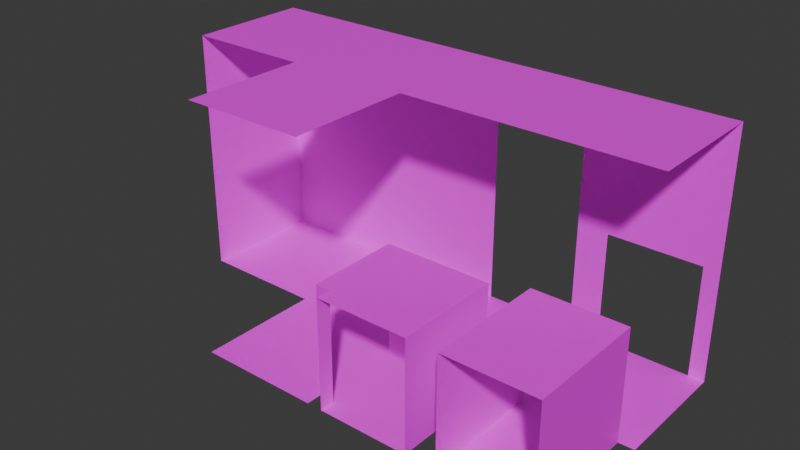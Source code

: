 # Source: map1.blend  (saved by Blender 4.3.34; exported with 4.5.12 LTS)
import bpy
from mathutils import Matrix  # noqa: F401  (used for matrix-valued properties, if any)

bpy.ops.wm.read_factory_settings(use_empty=True)
scene = bpy.context.scene
scene.name = 'Scene'

# ---- images (referenced by path relative to the original .blend; pixels are not part of the script)
import os
ASSET_DIR = os.environ.get("B2B_ASSET_DIR", "")  # directory of the original .blend (textures are referenced by path, not embedded)
HERE = os.path.dirname(os.path.abspath(__file__))  # packed textures are extracted next to this script under _unpacked/

def load_image(name, relpath, width, height, colorspace="sRGB"):
    """Load a texture the original file referenced (path relative to the .blend, or extracted next to this script)."""
    p = next((c for c in (os.path.join(HERE, relpath), os.path.join(ASSET_DIR, relpath)) if relpath and os.path.exists(c)), "")
    if p:
        img = bpy.data.images.load(p, check_existing=True)
        img.name = name
    else:  # same state as the original file: an image datablock whose file is absent (Cycles renders it pink)
        img = bpy.data.images.new(name, width, height)
        img.source = "FILE"
        img.filepath = "//" + (relpath or name)
    img.colorspace_settings.name = colorspace
    return img
img_floor_png = load_image('floor.png', 'textures/floor.png', 1024, 1024, 'sRGB')
img_wall_png = load_image('wall.png', 'textures/wall.png', 1024, 1024, 'sRGB')
img_vent_png = load_image('vent.png', 'textures/vent.png', 1024, 1024, 'sRGB')

# ---- materials (node trees are filled in below, after node groups)
mat_floor = bpy.data.materials.new('Floor')
mat_walls = bpy.data.materials.new('Walls')
mat_vent = bpy.data.materials.new('Vent')

# ---- material node trees
mat_floor.use_nodes = True; mat_floor.node_tree.nodes.clear()
_N = mat_floor.node_tree.nodes; _L = mat_floor.node_tree.links
n0 = _N.new('ShaderNodeBsdfPrincipled'); n0.name = 'Principled BSDF'; n0.location = (10, 300)
n1 = _N.new('ShaderNodeOutputMaterial'); n1.name = 'Material Output'; n1.location = (300, 300)
n2 = _N.new('ShaderNodeTexImage'); n2.name = 'Image Texture'; n2.location = (-705, 243)
n2.image = img_floor_png
n3 = _N.new('ShaderNodeVectorMath'); n3.name = 'Vector Math'; n3.location = (-1014, 193)
n3.operation = 'MULTIPLY'
n3.inputs[1].default_value = (25.0, 25.0, 25.0)
n4 = _N.new('ShaderNodeTexCoord'); n4.name = 'Texture Coordinate'; n4.location = (-1333, 187)
_L.new(n0.outputs[0], n1.inputs[0])
_L.new(n2.outputs[0], n0.inputs[0])
_L.new(n3.outputs[0], n2.inputs[0])
_L.new(n4.outputs[2], n3.inputs[0])
n1.is_active_output = True
mat_walls.use_nodes = True; mat_walls.node_tree.nodes.clear()
_N = mat_walls.node_tree.nodes; _L = mat_walls.node_tree.links
n0 = _N.new('ShaderNodeBsdfPrincipled'); n0.name = 'Principled BSDF'; n0.location = (10, 300)
n1 = _N.new('ShaderNodeOutputMaterial'); n1.name = 'Material Output'; n1.location = (300, 300)
n2 = _N.new('ShaderNodeTexImage'); n2.name = 'Image Texture'; n2.location = (-525, 280)
n2.image = img_wall_png
_L.new(n0.outputs[0], n1.inputs[0])
_L.new(n2.outputs[0], n0.inputs[0])
n1.is_active_output = True
mat_vent.use_nodes = True; mat_vent.node_tree.nodes.clear()
_N = mat_vent.node_tree.nodes; _L = mat_vent.node_tree.links
n0 = _N.new('ShaderNodeBsdfPrincipled'); n0.name = 'Principled BSDF'; n0.location = (10, 300)
n1 = _N.new('ShaderNodeOutputMaterial'); n1.name = 'Material Output'; n1.location = (300, 300)
n2 = _N.new('ShaderNodeTexImage'); n2.name = 'Image Texture'; n2.location = (-420, 248)
n2.image = img_vent_png
n3 = _N.new('ShaderNodeTexCoord'); n3.name = 'Texture Coordinate'; n3.location = (-965, 201)
n4 = _N.new('ShaderNodeVectorMath'); n4.name = 'Vector Math'; n4.location = (-743, 198)
n4.operation = 'MULTIPLY'
n4.inputs[1].default_value = (20.0, 20.0, 20.0)
_L.new(n0.outputs[0], n1.inputs[0])
_L.new(n2.outputs[0], n0.inputs[0])
_L.new(n4.outputs[0], n2.inputs[0])
_L.new(n3.outputs[2], n4.inputs[0])
n1.is_active_output = True

# ---- world
world_world = bpy.data.worlds.new('World'); scene.world = world_world
world_world.use_nodes = True; world_world.node_tree.nodes.clear()
_N = world_world.node_tree.nodes; _L = world_world.node_tree.links
n0 = _N.new('ShaderNodeOutputWorld'); n0.name = 'World Output'; n0.location = (300, 300)
n1 = _N.new('ShaderNodeBackground'); n1.name = 'Background'; n1.location = (10, 300)
n1.inputs[0].default_value = (0.05088, 0.05088, 0.05088, 1.0)
_L.new(n1.outputs[0], n0.inputs[0])
n0.is_active_output = True
world_world.color = (0.05088, 0.05088, 0.05088)
world_world.sun_shadow_jitter_overblur = 0.0

# ---- meshes
me_cube_003 = bpy.data.meshes.new('Cube.003')
me_cube_003.from_pydata([(2.0, 2.0, 8.0), (-2.0, 2.0, 8.0), (2.0, -2.0, 8.0), (-2.0, -2.0, 8.0), (-2.0, 2.0, 0.0), (2.0, 2.0, 0.0), (-2.0, -2.0, 0.0), (2.0, -2.0, 0.0)], [], [(4, 6, 7, 5), (0, 2, 3, 1)])
me_cube_003.polygons.foreach_set('material_index', [0, 1])
_uv = me_cube_003.uv_layers.new(name='UVMap')
_uv.uv.foreach_set('vector', [0.6037, 0.2107, 0.5413, 0.2107, 0.5413, 7.116e-09, 0.6037, 1.772e-08, 0.3228, 0.7375, 0.2603, 0.7375, 0.2603, 0.5268, 0.3228, 0.5268])
me_cube_003.materials.append(mat_floor)
me_cube_003.materials.append(mat_walls)
me_cube_003.update()
me_cube_004 = bpy.data.meshes.new('Cube.004')
me_cube_004.from_pydata([(2.0, 2.0, 0.0), (-2.0, 2.0, 0.0), (-2.0, 2.0, 8.0), (2.0, 2.0, 8.0), (2.0, -2.0, 8.0), (-2.0, -2.0, 8.0), (-2.0, -2.0, 0.0), (2.0, -2.0, 0.0)], [], [(1, 6, 7, 0), (3, 4, 5, 2), (1, 0, 3, 2)])
me_cube_004.polygons.foreach_set('material_index', [1, 0, 0])
_uv = me_cube_004.uv_layers.new(name='UVMap')
_uv.uv.foreach_set('vector', [0.3796, 0.7141, 0.3006, 0.7141, 0.3006, 0.5268, 0.3796, 0.5268, 0.4586, 0.7141, 0.3796, 0.7141, 0.3796, 0.5268, 0.4586, 0.5268, 0.2304, 0.281, 0.125, 0.281, 0.125, 0.0, 0.2304, 0.0])
me_cube_004.materials.append(mat_walls)
me_cube_004.materials.append(mat_floor)
me_cube_004.update()
me_cube_009 = bpy.data.meshes.new('Cube.009')
me_cube_009.from_pydata([(-2.0, 2.0, 0.0), (-2.0, 2.0, 8.0), (-2.0, -2.0, 0.0), (-2.0, -2.0, 8.0), (2.0, 2.0, 0.0), (2.0, 2.0, 8.0), (2.0, -2.0, 8.0), (2.0, -2.0, 0.0)], [], [(2, 0, 1, 3), (5, 6, 3, 1), (0, 2, 7, 4), (0, 4, 5, 1)])
me_cube_009.polygons.foreach_set('material_index', [0, 0, 1, 0])
_uv = me_cube_009.uv_layers.new(name='UVMap')
_uv.uv.foreach_set('vector', [0.3357, 0.281, 0.2304, 0.281, 0.2304, 0.0, 0.3357, 0.0, 0.5376, 0.7141, 0.4586, 0.7141, 0.4586, 0.5268, 0.5376, 0.5268, 0.6167, 0.7141, 0.5376, 0.7141, 0.5376, 0.5268, 0.6167, 0.5268, 0.4411, 0.281, 0.3357, 0.281, 0.3357, 0.0, 0.4411, 0.0])
me_cube_009.materials.append(mat_walls)
me_cube_009.materials.append(mat_floor)
me_cube_009.update()
me_cube_012 = bpy.data.meshes.new('Cube.012')
me_cube_012.from_pydata([(2.0, 2.0, 0.0), (-2.0, 2.0, 0.0), (-2.0, 2.0, 8.0), (2.0, 2.0, 8.0), (2.0, -2.0, 8.0), (-2.0, -2.0, 8.0), (-2.0, -2.0, 0.0), (2.0, -2.0, 0.0), (-2.0, 2.0, 6.4), (2.0, 2.0, 6.4), (1.497, 2.0, 0.0), (-1.487, 2.0, 0.0), (-1.487, 2.0, 8.0), (1.497, 2.0, 8.0), (1.497, -2.0, 8.0), (-1.487, -2.0, 8.0), (-1.487, -2.0, 0.0), (1.497, -2.0, 0.0), (1.497, 2.0, 6.4), (-1.487, 2.0, 6.4)], [], [(10, 17, 7, 0), (12, 15, 5, 2), (18, 9, 3, 13), (10, 0, 9, 18), (1, 11, 19, 8), (8, 19, 12, 2), (19, 18, 13, 12), (3, 4, 14, 13), (13, 14, 15, 12), (1, 6, 16, 11), (11, 16, 17, 10)])
me_cube_012.polygons.foreach_set('material_index', [1, 0, 0, 0, 0, 0, 0, 0, 0, 1, 1])
_uv = me_cube_012.uv_layers.new(name='UVMap')
_uv.uv.foreach_set('vector', [0.204, 0.5855, 0.125, 0.5855, 0.125, 0.5619, 0.204, 0.5619, 0.6957, 0.02404, 0.6167, 0.02404, 0.6167, 4.588e-09, 0.6957, 1.519e-08, 0.1383, 0.3371, 0.125, 0.3371, 0.125, 0.281, 0.1383, 0.281, 0.1383, 0.5619, 0.125, 0.5619, 0.125, 0.3371, 0.1383, 0.3371, 0.2304, 0.5619, 0.2168, 0.5619, 0.2168, 0.3371, 0.2304, 0.3371, 0.2304, 0.3371, 0.2168, 0.3371, 0.2168, 0.281, 0.2304, 0.281, 0.2168, 0.3371, 0.1383, 0.3371, 0.1383, 0.281, 0.2168, 0.281, 0.6957, 0.1873, 0.6167, 0.1873, 0.6167, 0.1637, 0.6957, 0.1637, 0.6957, 0.1637, 0.6167, 0.1637, 0.6167, 0.02404, 0.6957, 0.02404, 0.204, 0.7492, 0.125, 0.7492, 0.125, 0.7252, 0.204, 0.7252, 0.204, 0.7252, 0.125, 0.7252, 0.125, 0.5855, 0.204, 0.5855])
me_cube_012.materials.append(mat_walls)
me_cube_012.materials.append(mat_floor)
me_cube_012.update()
me_cube_014 = bpy.data.meshes.new('Cube.014')
me_cube_014.from_pydata([(2.0, 2.0, 0.0), (-2.0, 2.0, 0.0), (-2.0, 2.0, 8.0), (2.0, 2.0, 8.0), (2.0, -2.0, 8.0), (-2.0, -2.0, 8.0), (-2.0, -2.0, 0.0), (2.0, -2.0, 0.0), (-2.0, 2.0, 3.6), (2.0, 2.0, 3.6), (1.497, 2.0, 0.0), (-1.5, 2.0, 0.0), (-1.5, 2.0, 8.0), (1.497, 2.0, 8.0), (1.497, -2.0, 8.0), (-1.5, -2.0, 8.0), (-1.5, -2.0, 0.0), (1.497, -2.0, 0.0), (1.497, 2.0, 3.6), (-1.5, 2.0, 3.6)], [], [(10, 17, 7, 0), (12, 15, 5, 2), (18, 9, 3, 13), (10, 0, 9, 18), (1, 11, 19, 8), (8, 19, 12, 2), (19, 18, 13, 12), (3, 4, 14, 13), (13, 14, 15, 12), (1, 6, 16, 11), (11, 16, 17, 10)])
me_cube_014.polygons.foreach_set('material_index', [1, 0, 0, 0, 0, 0, 0, 0, 0, 1, 1])
_uv = me_cube_014.uv_layers.new(name='UVMap')
_uv.uv.foreach_set('vector', [0.6957, 0.5504, 0.6167, 0.5504, 0.6167, 0.5268, 0.6957, 0.5268, 0.7171, 0.3044, 0.638, 0.3044, 0.638, 0.281, 0.7171, 0.281, 0.4543, 0.1545, 0.4411, 0.1545, 0.4411, 0.0, 0.4543, 0.0, 0.4543, 0.281, 0.4411, 0.281, 0.4411, 0.1545, 0.4543, 0.1545, 0.5464, 0.281, 0.5332, 0.281, 0.5332, 0.1545, 0.5464, 0.1545, 0.5464, 0.1545, 0.5332, 0.1545, 0.5332, 0.0, 0.5464, 0.0, 0.5332, 0.1545, 0.4543, 0.1545, 0.4543, 0.0, 0.5332, 0.0, 0.7171, 0.4683, 0.638, 0.4683, 0.638, 0.4447, 0.7171, 0.4447, 0.7171, 0.4447, 0.638, 0.4447, 0.638, 0.3044, 0.7171, 0.3044, 0.6957, 0.7141, 0.6167, 0.7141, 0.6167, 0.6907, 0.6957, 0.6907, 0.6957, 0.6907, 0.6167, 0.6907, 0.6167, 0.5504, 0.6957, 0.5504])
me_cube_014.materials.append(mat_walls)
me_cube_014.materials.append(mat_floor)
me_cube_014.update()
me_cube_019 = bpy.data.meshes.new('Cube.019')
me_cube_019.from_pydata([(1.497, -2.0, 0.0), (-1.5, -2.0, 0.0), (1.497, -2.0, 3.6), (-1.5, -2.0, 3.6), (1.497, 2.0, 0.0), (-1.5, 2.0, 0.0), (1.497, 2.0, 3.6), (-1.5, 2.0, 3.6)], [], [(0, 2, 6, 4), (2, 3, 7, 6), (1, 0, 4, 5), (3, 1, 5, 7)])
_uv = me_cube_019.uv_layers.new(name='UVMap')
_uv.uv.foreach_set('vector', [0.5789, 0.8267, 0.4448, 0.8267, 0.4448, 0.7019, 0.5789, 0.7019, 0.8663, 0.1445, 0.9715, 0.1445, 0.9715, 0.2769, 0.8663, 0.2769, 0.8663, 0.5253, 0.9715, 0.5253, 0.9715, 0.6577, 0.8663, 0.6577, 0.5789, 0.7019, 0.713, 0.7019, 0.713, 0.8267, 0.5789, 0.8267])
me_cube_019.materials.append(mat_vent)
me_cube_019.update()
me_cube_020 = bpy.data.meshes.new('Cube.020')
me_cube_020.from_pydata([(1.497, -2.0, 0.0), (-1.5, -2.0, 0.0), (1.497, -2.0, 3.6), (-1.5, -2.0, 3.6), (-2.002, -1.498, 1.192e-07), (-2.002, 1.498, 1.192e-07), (-2.002, -1.498, 3.6), (-2.002, 1.498, 3.6), (-1.5, -1.5, 0.0), (-1.5, -1.5, 3.6), (1.497, -1.5, 0.0), (1.497, -1.5, 3.6), (-1.5, 1.5, 0.0), (-1.5, 1.5, 3.6), (1.497, 1.5, 0.0), (1.497, 1.5, 3.6)], [], [(3, 1, 8, 9), (6, 9, 8, 4), (0, 2, 11, 10), (2, 3, 9, 11), (0, 10, 8, 1), (8, 10, 14, 12), (10, 11, 15, 14), (11, 9, 13, 15), (13, 12, 14, 15), (5, 12, 13, 7), (12, 5, 4, 8), (6, 7, 13, 9)])
_uv = me_cube_020.uv_layers.new(name='UVMap')
_uv.uv.foreach_set('vector', [0.1405, 0.7703, 0.1405, 0.8895, 0.1229, 0.8895, 0.1229, 0.7703, 0.915, 0.7019, 0.9326, 0.7019, 0.9326, 0.8211, 0.915, 0.8211, 0.0, 0.8542, 0.0, 0.735, 0.01756, 0.735, 0.01756, 0.8542, 0.5677, 0.8267, 0.6729, 0.8267, 0.6729, 0.8433, 0.5677, 0.8433, 0.9891, 0.02857, 0.9891, 0.04513, 0.8839, 0.04513, 0.8839, 0.02857, 0.8839, 0.04513, 0.9891, 0.04513, 0.9891, 0.1445, 0.8839, 0.1445, 0.01756, 0.8542, 0.01756, 0.735, 0.1229, 0.735, 0.1229, 0.8542, 0.5677, 0.8433, 0.6729, 0.8433, 0.6729, 0.9426, 0.5677, 0.9426, 0.4625, 0.8267, 0.4625, 0.9459, 0.5677, 0.9459, 0.5677, 0.8267, 0.4448, 0.9459, 0.4625, 0.9459, 0.4625, 0.8267, 0.4448, 0.8267, 0.8839, 0.1445, 0.8663, 0.1444, 0.8663, 0.04519, 0.8839, 0.04513, 0.6905, 0.8433, 0.6905, 0.9426, 0.6729, 0.9426, 0.6729, 0.8433])
me_cube_020.materials.append(mat_vent)
me_cube_020.update()

# ---- objects
ob_center = bpy.data.objects.new('Center', me_cube_003)
ob_wall = bpy.data.objects.new('Wall', me_cube_004)
ob_corner = bpy.data.objects.new('Corner', me_cube_009)
ob_door = bpy.data.objects.new('Door', me_cube_012)
ob_vententrance = bpy.data.objects.new('VentEntrance', me_cube_014)
ob_vent = bpy.data.objects.new('Vent', me_cube_019)
ob_ventcorner = bpy.data.objects.new('VentCorner', me_cube_020)

# ---- transforms, parenting, visibility, modifiers, constraints
ob_center.location = (-4.0, 0.0, 0.0)
ob_wall.location = (-4.0, 4.0, 0.0)
ob_corner.location = (-8.0, 4.0, 0.0)
ob_door.location = (0.0, 4.0, 0.0)
ob_vententrance.location = (4.0, 4.0, 0.0)
ob_vent.location = (4.0, 0.0, 0.0)
ob_ventcorner.location = (0.0, 0.0, 0.0)

# ---- collection membership
scene.collection.objects.link(ob_center)
scene.collection.objects.link(ob_wall)
scene.collection.objects.link(ob_corner)
scene.collection.objects.link(ob_door)
scene.collection.objects.link(ob_vententrance)
scene.collection.objects.link(ob_vent)
scene.collection.objects.link(ob_ventcorner)

# ---- scene / render settings (as saved in the file)
scene.frame_start = 1; scene.frame_end = 250; scene.frame_set(48)
scene.render.engine = 'CYCLES'
bpy.context.view_layer.update()

# ---- added for rendering (the .blend has no active camera and no usable light): camera, sun
cam_auto = bpy.data.cameras.new('AutoCamera')
cam_auto.lens = 50.0
cam_auto.sensor_width = 36.0
cam_auto.clip_end = 1000.0
ob_auto_camera = bpy.data.objects.new('AutoCamera', cam_auto)
scene.collection.objects.link(ob_auto_camera)
ob_auto_camera.location = (16.1306, -19.7568, 18.5045)
ob_auto_camera.rotation_euler = (1.09748, -7.21219e-08, 0.694738)
scene.camera = ob_auto_camera
light_auto_sun = bpy.data.lights.new('AutoSun', 'SUN')
light_auto_sun.energy = 3.0
light_auto_sun.angle = 0.0523599
ob_auto_sun = bpy.data.objects.new('AutoSun', light_auto_sun)
scene.collection.objects.link(ob_auto_sun)
ob_auto_sun.rotation_euler = (0.872665, 0.174533, 0.523599)
bpy.context.view_layer.update()
